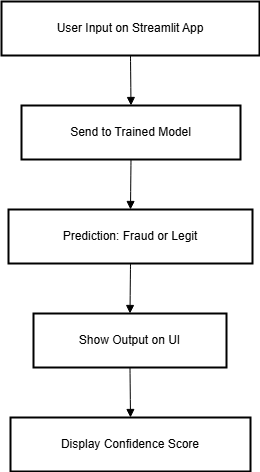

The diagram above was exported from draw.io. Its source (the exported page's mxGraphModel, read from the mxfile embedded in the PNG):
<mxGraphModel dx="1426" dy="751" grid="1" gridSize="10" guides="1" tooltips="1" connect="1" arrows="1" fold="1" page="1" pageScale="1" pageWidth="850" pageHeight="1100" math="0" shadow="0">
  <root>
    <mxCell id="0" />
    <mxCell id="1" parent="0" />
    <mxCell id="g38n33Ye7mSkXFyJe6z4-93" value="User Input on Streamlit App" style="whiteSpace=wrap;strokeWidth=2;" vertex="1" parent="1">
      <mxGeometry x="20" y="20" width="258" height="54" as="geometry" />
    </mxCell>
    <mxCell id="g38n33Ye7mSkXFyJe6z4-94" value="Send to Trained Model" style="whiteSpace=wrap;strokeWidth=2;" vertex="1" parent="1">
      <mxGeometry x="40" y="124" width="219" height="54" as="geometry" />
    </mxCell>
    <mxCell id="g38n33Ye7mSkXFyJe6z4-95" value="Prediction: Fraud or Legit" style="whiteSpace=wrap;strokeWidth=2;" vertex="1" parent="1">
      <mxGeometry x="27" y="228" width="244" height="54" as="geometry" />
    </mxCell>
    <mxCell id="g38n33Ye7mSkXFyJe6z4-96" value="Show Output on UI" style="whiteSpace=wrap;strokeWidth=2;" vertex="1" parent="1">
      <mxGeometry x="52" y="332" width="193" height="54" as="geometry" />
    </mxCell>
    <mxCell id="g38n33Ye7mSkXFyJe6z4-97" value="Display Confidence Score" style="whiteSpace=wrap;strokeWidth=2;" vertex="1" parent="1">
      <mxGeometry x="29" y="436" width="240" height="54" as="geometry" />
    </mxCell>
    <mxCell id="g38n33Ye7mSkXFyJe6z4-98" value="" style="curved=1;startArrow=none;endArrow=block;exitX=0.5;exitY=1;entryX=0.5;entryY=0;rounded=0;" edge="1" parent="1" source="g38n33Ye7mSkXFyJe6z4-93" target="g38n33Ye7mSkXFyJe6z4-94">
      <mxGeometry relative="1" as="geometry">
        <Array as="points" />
      </mxGeometry>
    </mxCell>
    <mxCell id="g38n33Ye7mSkXFyJe6z4-99" value="" style="curved=1;startArrow=none;endArrow=block;exitX=0.5;exitY=1;entryX=0.5;entryY=0;rounded=0;" edge="1" parent="1" source="g38n33Ye7mSkXFyJe6z4-94" target="g38n33Ye7mSkXFyJe6z4-95">
      <mxGeometry relative="1" as="geometry">
        <Array as="points" />
      </mxGeometry>
    </mxCell>
    <mxCell id="g38n33Ye7mSkXFyJe6z4-100" value="" style="curved=1;startArrow=none;endArrow=block;exitX=0.5;exitY=1;entryX=0.5;entryY=0;rounded=0;" edge="1" parent="1" source="g38n33Ye7mSkXFyJe6z4-95" target="g38n33Ye7mSkXFyJe6z4-96">
      <mxGeometry relative="1" as="geometry">
        <Array as="points" />
      </mxGeometry>
    </mxCell>
    <mxCell id="g38n33Ye7mSkXFyJe6z4-101" value="" style="curved=1;startArrow=none;endArrow=block;exitX=0.5;exitY=1;entryX=0.5;entryY=0;rounded=0;" edge="1" parent="1" source="g38n33Ye7mSkXFyJe6z4-96" target="g38n33Ye7mSkXFyJe6z4-97">
      <mxGeometry relative="1" as="geometry">
        <Array as="points" />
      </mxGeometry>
    </mxCell>
  </root>
</mxGraphModel>